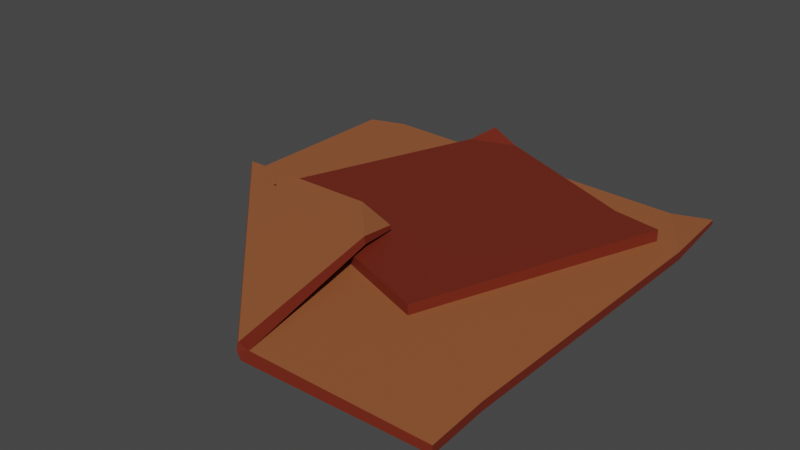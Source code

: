 # Source: cloth.blend  (saved by Blender 3.4.6; exported with 4.5.12 LTS)
import bpy
from mathutils import Matrix  # noqa: F401  (used for matrix-valued properties, if any)

bpy.ops.wm.read_factory_settings(use_empty=True)
scene = bpy.context.scene
scene.name = 'Scene'

# ---- collections
col_collection = bpy.data.collections.new('Collection'); scene.collection.children.link(col_collection)

# ---- materials (node trees are filled in below, after node groups)
mat_brown_dye_dark = bpy.data.materials.new('brown_dye_dark')
mat_brown_dye_dark.use_transparent_shadow = False
mat_brown_dye_dark.diffuse_color = (0.1618, 0.01865, 0.006607, 1.0)
mat_brown_dye = bpy.data.materials.new('brown_dye')
mat_brown_dye.use_transparent_shadow = False
mat_brown_dye.diffuse_color = (0.3121, 0.09774, 0.03411, 1.0)

# ---- material node trees
mat_brown_dye_dark.use_nodes = True; mat_brown_dye_dark.node_tree.nodes.clear()
_N = mat_brown_dye_dark.node_tree.nodes; _L = mat_brown_dye_dark.node_tree.links
n0 = _N.new('ShaderNodeBsdfPrincipled'); n0.name = 'Principled BSDF'; n0.location = (10, 300)
n0.distribution = 'GGX'
n0.subsurface_method = 'RANDOM_WALK_SKIN'
n0.inputs[0].default_value = (0.1618, 0.01865, 0.006607, 1.0)
n0.inputs[27].default_value = (0.0, 0.0, 0.0, 1.0)
n0.inputs[28].default_value = 1.0
n1 = _N.new('ShaderNodeOutputMaterial'); n1.name = 'Material Output'; n1.location = (320, 270)
_L.new(n0.outputs[0], n1.inputs[0])
n1.is_active_output = True
mat_brown_dye.use_nodes = True; mat_brown_dye.node_tree.nodes.clear()
_N = mat_brown_dye.node_tree.nodes; _L = mat_brown_dye.node_tree.links
n0 = _N.new('ShaderNodeBsdfPrincipled'); n0.name = 'Principled BSDF'; n0.location = (10, 300)
n0.distribution = 'GGX'
n0.subsurface_method = 'RANDOM_WALK_SKIN'
n0.inputs[0].default_value = (0.3121, 0.09774, 0.03411, 1.0)
n0.inputs[27].default_value = (0.0, 0.0, 0.0, 1.0)
n0.inputs[28].default_value = 1.0
n1 = _N.new('ShaderNodeOutputMaterial'); n1.name = 'Material Output'; n1.location = (320, 270)
_L.new(n0.outputs[0], n1.inputs[0])
n1.is_active_output = True

# ---- world
world_world = bpy.data.worlds.new('World'); scene.world = world_world
world_world.use_nodes = True; world_world.node_tree.nodes.clear()
_N = world_world.node_tree.nodes; _L = world_world.node_tree.links
n0 = _N.new('ShaderNodeOutputWorld'); n0.name = 'World Output'; n0.location = (300, 300)
n1 = _N.new('ShaderNodeBackground'); n1.name = 'Background'; n1.location = (10, 300)
n1.inputs[0].default_value = (0.05088, 0.05088, 0.05088, 1.0)
_L.new(n1.outputs[0], n0.inputs[0])
n0.is_active_output = True
world_world.color = (0.05088, 0.05088, 0.05088)
world_world.use_sun_shadow = False
world_world.sun_shadow_jitter_overblur = 0.0

# ---- cameras
cam_camera_001 = bpy.data.cameras.new('Camera.001')
cam_camera_001.sensor_fit = 'VERTICAL'
cam_camera_001.clip_end = 100.0
cam_camera_001.lens = 44.78
cam_camera_001.lens_unit = 'FOV'

# ---- meshes
me_plane_002 = bpy.data.meshes.new('Plane.002')
me_plane_002.from_pydata([(-0.27, -0.01261, 0.008153), (-0.27, -0.01261, 0.008153), (-0.27, -0.01261, 0.008153), (0.1583, -0.1715, 0.008153), (0.1583, -0.1715, 0.008153), (0.1583, -0.1715, 0.008153), (-0.1111, 0.4157, 0.02097), (-0.1111, 0.4157, 0.02097), (-0.1111, 0.4157, 0.02097), (-0.1111, 0.4157, 0.02097), (0.3172, 0.2568, 0.008153), (0.3172, 0.2568, 0.008153), (0.3172, 0.2568, 0.008153), (0.3172, 0.2568, 0.008153), (-0.1111, 0.4157, 0.04452), (-0.1111, 0.4157, 0.04452), (-0.1111, 0.4157, 0.04452), (-0.27, -0.01261, 0.0317), (-0.27, -0.01261, 0.0317), (-0.27, -0.01261, 0.0317), (0.1583, -0.1715, 0.0317), (0.1583, -0.1715, 0.0317), (0.1583, -0.1715, 0.0317), (0.3172, 0.2568, 0.0317), (0.3172, 0.2568, 0.0317), (0.3172, 0.2568, 0.0317), (-0.1303, 0.3638, 0.0317), (-0.1303, 0.3638, 0.0317), (-0.1303, 0.3638, 0.0317), (-0.1303, 0.3638, 0.0317), (-0.0474, 0.3921, 0.0317), (-0.0474, 0.3921, 0.0317), (-0.0474, 0.3921, 0.0317), (-0.0474, 0.3921, 0.0317), (-0.1295, 0.366, 0.008153), (-0.1295, 0.366, 0.008153), (-0.1295, 0.366, 0.008153), (-0.1295, 0.366, 0.008153), (-0.04533, 0.3913, 0.008153), (-0.04533, 0.3913, 0.008153), (-0.04533, 0.3913, 0.008153), (-0.04655, 0.3918, 0.008153), (-0.04655, 0.3918, 0.008153), (-0.04655, 0.3918, 0.008153), (-0.04655, 0.3918, 0.008153), (-0.04541, 0.3913, 0.008681), (-0.04541, 0.3913, 0.008681), (-0.04541, 0.3913, 0.008681), (-0.04541, 0.3913, 0.008681), (-0.04541, 0.3913, 0.008681), (-0.04135, 0.3898, 0.01056), (-0.04135, 0.3898, 0.01056), (0.2316, 0.2719, 0.0317), (0.2316, 0.2719, 0.0317), (0.2316, 0.2719, 0.0317), (0.235, 0.2707, 0.008678), (0.235, 0.2707, 0.008678), (0.235, 0.2707, 0.008678)], [], [(4, 2, 37), (37, 42, 38), (38, 10, 4), (37, 38, 4), (28, 19, 21), (21, 23, 52), (52, 30, 28), (21, 52, 28), (5, 13, 25), (5, 25, 22), (6, 35, 27), (6, 27, 14), (55, 11, 39), (39, 45, 50), (39, 50, 55), (1, 3, 20), (1, 20, 18), (41, 36, 7), (51, 49, 33), (33, 54, 57), (51, 33, 57), (32, 48, 9), (32, 9, 16), (8, 47, 44), (43, 46, 40), (29, 31, 15), (26, 34, 0), (26, 0, 17), (56, 53, 24), (56, 24, 12)])
me_plane_002.polygons.foreach_set('use_smooth', [0, 0, 0, 0, 0, 0, 0, 0, 0, 0, 0, 0, 1, 1, 1, 0, 0, 0, 1, 1, 1, 0, 0, 0, 0, 0, 0, 0, 1, 1])
_uv = me_plane_002.uv_layers.new(name='UVMap')
_uv.uv.foreach_set('vector', [1.0, 0.0, 0.0, 0.0, 0.0, 0.8839, 0.0, 0.8839, 0.1507, 1.0, 0.1536, 1.0, 0.1536, 1.0, 1.0, 1.0, 1.0, 0.0, 0.0, 0.8839, 0.1536, 1.0, 1.0, 0.0, 0.0, 0.8789, 0.0, 0.0, 1.0, 0.0, 1.0, 0.0, 1.0, 1.0, 0.8098, 1.0, 0.8098, 1.0, 0.1487, 1.0, 0.0, 0.8789, 1.0, 0.0, 0.8098, 1.0, 0.0, 0.8789, 1.0, 0.0, 1.0, 1.0, 1.0, 1.0, 1.0, 0.0, 1.0, 1.0, 1.0, 0.0, 0.0, 1.0, 0.0, 0.8839, 0.0, 0.8789, 0.0, 1.0, 0.0, 0.8789, 0.0, 1.0, 0.8177, 1.0, 1.0, 1.0, 0.1536, 1.0, 0.1536, 1.0, 0.1534, 1.0, 0.1629, 1.0, 0.1536, 1.0, 0.1629, 1.0, 0.8177, 1.0, 0.0, 0.0, 1.0, 0.0, 1.0, 0.0, 0.0, 0.0, 1.0, 0.0, 0.0, 0.0, 0.1507, 1.0, 0.0, 0.8839, 0.0, 1.0, 0.1629, 1.0, 0.1534, 1.0, 0.1487, 1.0, 0.1487, 1.0, 0.8098, 1.0, 0.8177, 1.0, 0.1629, 1.0, 0.1487, 1.0, 0.8177, 1.0, 0.1487, 1.0, 0.1534, 1.0, 0.0, 1.0, 0.1487, 1.0, 0.0, 1.0, 0.0, 1.0, 0.0, 1.0, 0.1534, 1.0, 0.1507, 1.0, 0.1507, 1.0, 0.1534, 1.0, 0.1536, 1.0, 0.0, 0.8789, 0.1487, 1.0, 0.0, 1.0, 0.0, 0.8789, 0.0, 0.8839, 0.0, 0.0, 0.0, 0.8789, 0.0, 0.0, 0.0, 0.0, 0.8177, 1.0, 0.8098, 1.0, 1.0, 1.0, 0.8177, 1.0, 1.0, 1.0, 1.0, 1.0])
me_plane_002.materials.append(mat_brown_dye_dark)
me_plane_002.update()
me_plane_002.normals_split_custom_set([tuple(v) for v in zip(*[iter([0.0, 0.0, -1.0, 0.0, 0.0, -1.0, 0.0, 0.0, -1.0, 1.119e-07, 0.0, -1.0, 1.119e-07, 0.0, -1.0, 1.119e-07, 0.0, -1.0, 5.272e-09, 0.0, -1.0, 5.272e-09, 0.0, -1.0, 5.272e-09, 0.0, -1.0, -1.772e-08, 0.0, -1.0, -1.772e-08, 0.0, -1.0, -1.772e-08, 0.0, -1.0, 1.015e-08, 0.0, 1.0, 1.015e-08, 0.0, 1.0, 1.015e-08, 0.0, 1.0, -3.575e-08, 0.0, 1.0, -3.575e-08, 0.0, 1.0, -3.575e-08, 0.0, 1.0, -6.522e-09, 0.0, 1.0, -6.522e-09, 0.0, 1.0, -6.522e-09, 0.0, 1.0, -2.785e-09, 0.0, 1.0, -2.785e-09, 0.0, 1.0, -2.785e-09, 0.0, 1.0, 0.9376, -0.3478, 0.0, 0.9376, -0.3478, 0.0, 0.9376, -0.3478, 0.0, 0.9376, -0.3478, 0.0, 0.9376, -0.3478, 0.0, 0.9376, -0.3478, 0.0, -0.9376, 0.3478, -6.377e-07, -0.9376, 0.3478, -6.377e-07, -0.9376, 0.3478, -6.377e-07, -0.9376, 0.3478, 0.0, -0.9376, 0.3478, 0.0, -0.9376, 0.3478, 0.0, 0.05962, 0.1429, 0.9879, 0.05963, 0.1429, 0.9879, 0.05961, 0.1429, 0.9879, 0.05961, 0.1429, 0.9879, 0.05966, 0.1429, 0.9879, 0.05967, 0.1429, 0.9879, 0.05961, 0.1429, 0.9879, 0.05967, 0.1429, 0.9879, 0.05962, 0.1429, 0.9879, -0.3478, -0.9376, 0.0, -0.3478, -0.9376, 0.0, -0.3478, -0.9376, 0.0, -0.3478, -0.9376, 0.0, -0.3478, -0.9376, 0.0, -0.3478, -0.9376, 0.0, -0.08653, 0.2787, -0.9565, -0.08653, 0.2787, -0.9565, -0.08653, 0.2787, -0.9565, 0.3955, 0.9184, 0.01171, 0.3955, 0.9184, 0.01172, 0.3955, 0.9184, 0.01171, 0.3955, 0.9184, 0.01171, 0.3955, 0.9184, 0.01174, 0.3955, 0.9184, 0.01169, 0.3955, 0.9184, 0.01171, 0.3955, 0.9184, 0.01171, 0.3955, 0.9184, 0.01169, 0.3478, 0.9376, 4.696e-06, 0.3478, 0.9376, 4.696e-06, 0.3478, 0.9376, 4.696e-06, 0.3478, 0.9376, 0.0, 0.3478, 0.9376, 0.0, 0.3478, 0.9376, 0.0, 0.3478, 0.9376, -9.086e-05, 0.3478, 0.9376, -9.086e-05, 0.3478, 0.9376, -9.086e-05, 0.3478, 0.9376, -0.0001482, 0.3478, 0.9376, -0.0001482, 0.3478, 0.9376, -0.0001482, 0.09229, -0.271, 0.9581, 0.09229, -0.271, 0.9581, 0.09229, -0.271, 0.9581, -0.9376, 0.3478, -7.837e-07, -0.9376, 0.3478, -7.837e-07, -0.9376, 0.3478, -7.837e-07, -0.9376, 0.3478, 0.0, -0.9376, 0.3478, 0.0, -0.9376, 0.3478, 0.0, 0.1694, 0.9854, -0.0142, 0.1695, 0.9854, -0.01422, 0.1694, 0.9854, -0.01418, 0.1694, 0.9854, -0.0142, 0.1694, 0.9854, -0.01418, 0.1694, 0.9854, -0.01419])] * 3)])
me_plane = bpy.data.meshes.new('Plane')
me_plane.from_pydata([(-0.0006787, -0.01906, 0.03677), (0.361, -0.3721, 0.0105), (-0.3721, 0.3611, 0.0105), (0.361, 0.3611, 0.02254), (-0.3721, 0.05247, 0.0105), (-0.3721, 0.05247, 0.0105), (0.04887, -0.3721, 0.0105), (0.04887, -0.3721, 0.0105), (-0.3839, 0.04452, 0.02329), (-0.3839, 0.04452, 0.02329), (-0.001681, -0.02005, 0.0441), (0.03714, -0.3801, 0.02329), (0.03714, -0.3801, 0.02329), (0.03815, -0.3791, -0.00585), (0.03815, -0.3791, -0.00585), (0.361, -0.3721, -0.004585), (0.361, 0.3611, 0.01494), (-0.3721, 0.3611, -0.004585), (-0.3721, 0.3611, -0.004585), (-0.3829, 0.04552, -0.00585), (-0.3829, 0.04552, -0.00585), (-0.3859, 0.04255, 0.00878), (-0.3859, 0.04255, 0.00878), (0.03516, -0.382, 0.00878), (0.03516, -0.382, 0.00878), (-0.3869, 0.04363, 0.01137), (-0.3869, 0.04363, 0.01137), (0.03415, -0.381, 0.01137), (0.03415, -0.381, 0.01137), (-0.3859, 0.04377, 0.006094), (-0.3859, 0.04377, 0.006094), (0.03516, -0.3808, 0.006094), (0.03516, -0.3808, 0.006094), (-0.07161, -0.006587, 0.05791), (-0.07161, -0.006587, 0.05791), (-0.06239, -0.007174, 0.04477), (-0.06239, -0.007174, 0.04477), (0.009546, -0.09191, 0.04311), (0.009546, -0.09191, 0.04311), (0.008503, -0.09262, 0.0572), (0.008503, -0.09262, 0.0572), (0.2902, 0.3611, 0.002906), (0.361, 0.2489, -0.004585), (0.361, 0.2489, -0.004585), (0.2874, 0.3611, 0.0105), (0.2874, 0.3611, 0.0105), (0.361, 0.2472, 0.0105), (0.361, 0.2472, 0.0105), (0.2846, 0.3552, -0.004585), (0.2846, 0.3552, -0.004585), (0.3585, -0.2706, -0.000242), (0.3585, -0.2697, 0.01485), (-0.3073, 0.3824, 0.0105), (-0.3083, 0.3819, -0.004585), (-0.3083, 0.3819, -0.004585), (-0.3083, 0.3819, -0.004585), (-0.3083, 0.3824, -0.003886), (-0.3083, 0.3824, -0.003886), (-0.0006787, -0.01906, 0.03677), (-0.0006787, -0.01906, 0.03677), (0.361, -0.3721, 0.0105), (0.361, -0.3721, 0.0105), (-0.3721, 0.3611, 0.0105), (-0.3721, 0.3611, 0.0105), (0.361, 0.3611, 0.02254), (0.361, 0.3611, 0.02254), (-0.3721, 0.05247, 0.0105), (-0.3721, 0.05247, 0.0105), (-0.3721, 0.05247, 0.0105), (-0.3721, 0.05247, 0.0105), (0.04887, -0.3721, 0.0105), (0.04887, -0.3721, 0.0105), (0.04887, -0.3721, 0.0105), (0.04887, -0.3721, 0.0105), (-0.3839, 0.04452, 0.02329), (-0.3839, 0.04452, 0.02329), (-0.001681, -0.02005, 0.0441), (-0.001681, -0.02005, 0.0441), (0.03714, -0.3801, 0.02329), (0.03714, -0.3801, 0.02329), (0.03815, -0.3791, -0.00585), (0.03815, -0.3791, -0.00585), (0.361, -0.3721, -0.004585), (0.361, -0.3721, -0.004585), (0.361, 0.3611, 0.01494), (0.361, 0.3611, 0.01494), (-0.3721, 0.3611, -0.004585), (-0.3721, 0.3611, -0.004585), (-0.3829, 0.04552, -0.00585), (-0.3829, 0.04552, -0.00585), (-0.3859, 0.04255, 0.00878), (-0.3859, 0.04255, 0.00878), (0.03516, -0.382, 0.00878), (0.03516, -0.382, 0.00878), (-0.3869, 0.04363, 0.01137), (0.03415, -0.381, 0.01137), (-0.3859, 0.04377, 0.006094), (0.03516, -0.3808, 0.006094), (-0.07161, -0.006587, 0.05791), (-0.07161, -0.006587, 0.05791), (-0.06239, -0.007174, 0.04477), (-0.06239, -0.007174, 0.04477), (0.009546, -0.09191, 0.04311), (0.009546, -0.09191, 0.04311), (0.008503, -0.09262, 0.0572), (0.008503, -0.09262, 0.0572), (0.2902, 0.3611, 0.002906), (0.2902, 0.3611, 0.002906), (0.361, 0.2489, -0.004585), (0.361, 0.2489, -0.004585), (0.2874, 0.3611, 0.0105), (0.2874, 0.3611, 0.0105), (0.361, 0.2472, 0.0105), (0.361, 0.2472, 0.0105), (0.3585, -0.2706, -0.000242), (0.3585, -0.2706, -0.000242), (0.3585, -0.2697, 0.01485), (0.3585, -0.2697, 0.01485), (-0.3073, 0.3824, 0.0105), (-0.3073, 0.3824, 0.0105), (-0.3083, 0.3824, -0.003886), (-0.3083, 0.3824, -0.003886)], [], [(10, 34, 40), (14, 20, 18), (18, 54, 48), (48, 42, 50), (50, 15, 14), (14, 18, 48), (48, 50, 14), (23, 27, 25), (23, 25, 21), (22, 30, 32), (22, 32, 24), (13, 31, 29), (13, 29, 19), (8, 26, 28), (8, 28, 11), (4, 6, 1), (51, 47, 45), (4, 1, 51), (52, 2, 4), (51, 45, 52), (51, 52, 4), (5, 36, 38), (5, 38, 7), (33, 9, 12), (33, 12, 39), (35, 0, 37), (17, 56, 53), (46, 3, 44), (49, 55, 57), (41, 16, 43), (49, 57, 41), (41, 43, 49), (68, 91, 94), (68, 94, 74), (64, 84, 106), (64, 106, 110), (59, 77, 105), (59, 105, 103), (69, 75, 98), (69, 98, 100), (70, 80, 82), (70, 82, 60), (72, 93, 97), (72, 97, 81), (62, 86, 88), (62, 88, 66), (61, 83, 114), (61, 114, 116), (89, 96, 90), (89, 90, 67), (78, 95, 92), (78, 92, 71), (104, 79, 73), (104, 73, 102), (99, 76, 58), (99, 58, 101), (107, 121, 119), (107, 119, 111), (109, 85, 65), (109, 65, 113), (117, 115, 108), (117, 108, 112), (118, 120, 87), (118, 87, 63)])
me_plane.polygons.foreach_set('use_smooth', [0, 1, 1, 1, 1, 1, 1, 0, 0, 0, 0, 0, 0, 1, 0, 1, 1, 1, 1, 1, 1, 0, 0, 1, 1, 0, 0, 0, 1, 1, 1, 1, 1, 1, 0, 0, 1, 1, 1, 1, 1, 1, 1, 1, 1, 1, 1, 1, 1, 1, 1, 1, 1, 1, 1, 1, 1, 1, 0, 0, 1, 0, 1, 1])
me_plane.polygons.foreach_set('material_index', [0, 0, 0, 0, 0, 0, 0, 0, 0, 0, 0, 0, 0, 0, 0, 0, 0, 0, 0, 0, 0, 0, 0, 0, 0, 0, 0, 0, 0, 0, 0, 0, 1, 1, 1, 1, 1, 1, 1, 1, 1, 1, 1, 1, 1, 1, 1, 1, 1, 1, 1, 1, 1, 1, 1, 1, 1, 1, 1, 1, 1, 1, 1, 1])
_uv = me_plane.uv_layers.new(name='UVMap')
_uv.uv.foreach_set('vector', [0.0, 0.0, 0.0, 0.109, 0.118, 0.0, 0.5742, 0.0, 0.0, 0.5791, 0.0, 1.0, 0.0, 1.0, 0.08424, 0.9992, 0.8957, 0.992, 0.8957, 0.992, 1.0, 0.847, 1.0, 0.112, 1.0, 0.112, 1.0, 0.0, 0.5742, 0.0, 0.5742, 0.0, 0.0, 1.0, 0.8957, 0.992, 0.8957, 0.992, 1.0, 0.112, 0.5742, 0.0, 0.5742, 0.0, 0.5742, 0.0, 0.0, 0.5791, 0.5742, 0.0, 0.0, 0.5791, 0.0, 0.5791, 0.0, 0.5791, 0.0, 0.5791, 0.5742, 0.0, 0.0, 0.5791, 0.5742, 0.0, 0.5742, 0.0, 0.5742, 0.0, 0.5742, 0.0, 0.0, 0.5791, 0.5742, 0.0, 0.0, 0.5791, 0.0, 0.5791, 0.0, 0.5791, 0.0, 0.5791, 0.5742, 0.0, 0.0, 0.5791, 0.5742, 0.0, 0.5742, 0.0, 0.0, 0.0, 0.0, 0.0, 0.0, 0.0, 0.0, 0.0, 0.0, 0.0, 0.0, 0.0, 0.0, 0.0, 0.0, 0.0, 0.0, 0.0, 0.0, 0.0, 0.0, 0.0, 0.0, 0.0, 0.0, 0.0, 0.0, 0.0, 0.0, 0.0, 0.0, 0.0, 0.0, 0.0, 0.0, 0.0, 0.0, 0.0, 0.0, 0.0, 0.0, 0.0, 0.0, 0.0, 0.0, 0.0, 0.0, 0.0, 0.0, 0.109, 0.0, 0.5791, 0.5742, 0.0, 0.0, 0.109, 0.5742, 0.0, 0.118, 0.0, 0.0, 0.0, 0.0, 0.0, 0.0, 0.0, 0.0, 1.0, 0.08429, 1.0, 0.08424, 0.9992, 0.0, 0.0, 0.0, 0.0, 0.0, 0.0, 0.8957, 0.992, 0.08424, 0.9992, 0.08429, 1.0, 0.9033, 1.0, 1.0, 1.0, 1.0, 0.847, 0.8957, 0.992, 0.08429, 1.0, 0.9033, 1.0, 0.9033, 1.0, 1.0, 0.847, 0.8957, 0.992, 0.0, 0.0, 0.0, 0.0, 0.0, 0.0, 0.0, 0.0, 0.0, 0.0, 0.0, 0.0, 0.0, 0.0, 0.0, 0.0, 0.0, 0.0, 0.0, 0.0, 0.0, 0.0, 0.0, 0.0, 0.0, 0.0, 0.0, 0.0, 0.0, 0.0, 0.0, 0.0, 0.0, 0.0, 0.0, 0.0, 0.0, 0.0, 0.0, 0.0, 0.0, 0.0, 0.0, 0.0, 0.0, 0.0, 0.0, 0.0, 0.0, 0.0, 0.0, 0.0, 0.0, 0.0, 0.0, 0.0, 0.0, 0.0, 0.0, 0.0, 0.0, 0.0, 0.0, 0.0, 0.0, 0.0, 0.0, 0.0, 0.0, 0.0, 0.0, 0.0, 0.0, 0.0, 0.0, 0.0, 0.0, 0.0, 0.0, 0.0, 0.0, 0.0, 0.0, 0.0, 0.0, 0.0, 0.0, 0.0, 0.0, 0.0, 0.0, 0.0, 0.0, 0.0, 0.0, 0.0, 0.0, 0.0, 0.0, 0.0, 0.0, 0.0, 0.0, 0.0, 0.0, 0.0, 0.0, 0.0, 0.0, 0.0, 0.0, 0.0, 0.0, 0.0, 0.0, 0.0, 0.0, 0.0, 0.0, 0.0, 0.0, 0.0, 0.0, 0.0, 0.0, 0.0, 0.0, 0.0, 0.0, 0.0, 0.0, 0.0, 0.0, 0.0, 0.0, 0.0, 0.0, 0.0, 0.0, 0.0, 0.0, 0.0, 0.0, 0.0, 0.0, 0.0, 0.0, 0.0, 0.0, 0.0, 0.0, 0.0, 0.0, 0.0, 0.0, 0.0, 0.0, 0.0, 0.0, 0.0, 0.0, 0.0, 0.0, 0.0, 0.0, 0.0, 0.0, 0.0, 0.0, 0.0, 0.0, 0.0, 0.0, 0.0, 0.0, 0.0, 0.0, 0.0, 0.0, 0.0, 0.0, 0.0, 0.0, 0.0, 0.0, 0.0, 0.0, 0.0, 0.0, 0.0, 0.0, 0.0])
me_plane.materials.append(mat_brown_dye)
me_plane.materials.append(mat_brown_dye_dark)
me_plane.update()
me_plane.normals_split_custom_set([tuple(v) for v in zip(*[iter([0.2274, 0.2038, 0.9522, 0.2274, 0.2038, 0.9522, 0.2274, 0.2038, 0.9522, 0.004541, 0.001592, -1.0, 0.004549, 0.001567, -1.0, 0.004529, 0.001595, -1.0, 0.004529, 0.001595, -1.0, 0.004569, 0.001603, -1.0, 0.004562, 0.001615, -1.0, 0.004562, 0.001615, -1.0, 0.004543, 0.001594, -1.0, 0.004548, 0.001603, -1.0, 0.004548, 0.001603, -1.0, 0.004543, 0.001614, -1.0, 0.004541, 0.001592, -1.0, 0.004541, 0.001592, -1.0, 0.004529, 0.001595, -1.0, 0.004562, 0.001615, -1.0, 0.004562, 0.001615, -1.0, 0.004548, 0.001603, -1.0, 0.004541, 0.001592, -1.0, -0.71, -0.704, 0.0181, -0.71, -0.704, 0.0181, -0.71, -0.704, 0.0181, -0.71, -0.704, 0.0181, -0.71, -0.704, 0.0181, -0.71, -0.704, 0.0181, -0.6763, -0.6706, -0.3048, -0.6763, -0.6706, -0.3048, -0.6763, -0.6706, -0.3048, -0.6763, -0.6706, -0.3048, -0.6763, -0.6706, -0.3048, -0.6763, -0.6706, -0.3048, -0.6837, -0.6779, -0.2703, -0.6837, -0.6779, -0.2703, -0.6837, -0.6779, -0.2703, -0.6837, -0.6779, -0.2703, -0.6837, -0.6779, -0.2703, -0.6837, -0.6779, -0.2703, -0.6919, -0.686, 0.2252, -0.6919, -0.686, 0.2252, -0.6919, -0.686, 0.2252, -0.6919, -0.686, 0.2252, -0.6919, -0.686, 0.2252, -0.6919, -0.686, 0.2252, -0.002999, -6.211e-06, 1.0, -0.002972, -3.092e-08, 1.0, -0.002979, 1.786e-05, 1.0, -0.002983, 8.331e-06, 1.0, -0.002984, 2.108e-06, 1.0, -0.003008, -2.647e-05, 1.0, -0.002999, -6.211e-06, 1.0, -0.002979, 1.786e-05, 1.0, -0.002983, 8.331e-06, 1.0, -0.002972, 2.902e-05, 1.0, -0.002972, -3.707e-08, 1.0, -0.002999, -6.211e-06, 1.0, -0.002983, 8.331e-06, 1.0, -0.003008, -2.647e-05, 1.0, -0.002972, 2.902e-05, 1.0, -0.002983, 8.331e-06, 1.0, -0.002972, 2.902e-05, 1.0, -0.002999, -6.211e-06, 1.0, 0.1343, 0.1331, -0.982, 0.1343, 0.1331, -0.982, 0.1343, 0.1331, -0.982, 0.1343, 0.1331, -0.982, 0.1343, 0.1331, -0.982, 0.1343, 0.1331, -0.982, -0.13, -0.129, 0.9831, -0.1301, -0.129, 0.9831, -0.13, -0.129, 0.9831, -0.13, -0.129, 0.9831, -0.13, -0.129, 0.9831, -0.1302, -0.129, 0.9831, -0.148, -0.1065, -0.9832, -0.148, -0.1065, -0.9832, -0.148, -0.1065, -0.9832, -0.2505, 0.7671, -0.5905, -0.2505, 0.7671, -0.5905, -0.2505, 0.7671, -0.5905, -0.1603, -0.1037, 0.9816, -0.1603, -0.1037, 0.9816, -0.1603, -0.1037, 0.9816, 0.1596, 0.4602, -0.8734, 0.1596, 0.4602, -0.8734, 0.1597, 0.4602, -0.8734, 0.1597, 0.4602, -0.8734, 0.1596, 0.4601, -0.8734, 0.1596, 0.4602, -0.8734, 0.1596, 0.4602, -0.8734, 0.1597, 0.4602, -0.8734, 0.1597, 0.4602, -0.8734, 0.1597, 0.4602, -0.8734, 0.1596, 0.4602, -0.8734, 0.1596, 0.4602, -0.8734, -0.5163, 0.8552, -0.0454, -0.5163, 0.8552, -0.04546, -0.5163, 0.8552, -0.04546, -0.5163, 0.8552, -0.0454, -0.5163, 0.8552, -0.04546, -0.5163, 0.8552, -0.04549, 0.0, 1.0, 0.0, 0.0, 1.0, 0.0, 0.0, 1.0, 0.0, 0.0, 1.0, -7.845e-07, 0.0, 1.0, -7.845e-07, 0.0, 1.0, -7.845e-07, 0.9827, 0.1521, 0.1059, 0.9827, 0.1521, 0.1059, 0.9827, 0.1521, 0.1059, 0.9827, 0.1521, 0.1059, 0.9827, 0.1521, 0.1059, 0.9827, 0.1521, 0.1059, 0.1243, 0.9237, 0.3625, 0.1243, 0.9237, 0.3625, 0.1243, 0.9237, 0.3625, 0.1243, 0.9237, 0.3625, 0.1243, 0.9237, 0.3625, 0.1243, 0.9237, 0.3625, 0.01027, -0.9771, 0.2125, 0.01027, -0.9771, 0.2125, 0.01026, -0.9771, 0.2125, 0.01027, -0.9771, 0.2125, 0.01026, -0.9771, 0.2125, 0.01027, -0.9771, 0.2125, 0.5477, -0.8347, -0.05725, 0.5477, -0.8347, -0.05725, 0.5477, -0.8347, -0.05727, 0.5477, -0.8347, -0.05725, 0.5477, -0.8347, -0.05727, 0.5477, -0.8347, -0.05728, -0.9474, 0.01563, 0.3197, -0.9474, 0.01563, 0.3196, -0.9474, 0.01563, 0.3197, -0.9474, 0.01563, 0.3197, -0.9474, 0.01563, 0.3197, -0.9474, 0.01562, 0.3197, 0.9997, 0.02523, -0.0007098, 0.9997, 0.02523, -0.0007628, 0.9997, 0.02522, -0.0007995, 0.9997, 0.02523, -0.0007098, 0.9997, 0.02522, -0.0007995, 0.9997, 0.02523, -0.000742, -0.5477, 0.8347, 0.05725, -0.5477, 0.8347, 0.05723, -0.5477, 0.8347, 0.05726, -0.5477, 0.8347, 0.05725, -0.5477, 0.8347, 0.05726, -0.5477, 0.8347, 0.05726, 0.5163, -0.8552, 0.04546, 0.5163, -0.8552, 0.04548, 0.5163, -0.8552, 0.04549, 0.5163, -0.8552, 0.04546, 0.5163, -0.8552, 0.04549, 0.5163, -0.8552, 0.04546, 0.8948, 0.05522, 0.443, 0.8948, 0.05521, 0.443, 0.8948, 0.05524, 0.443, 0.8948, 0.05522, 0.443, 0.8948, 0.05524, 0.443, 0.8948, 0.05524, 0.443, 0.2072, 0.9706, 0.1227, 0.2072, 0.9706, 0.1227, 0.2072, 0.9706, 0.1227, 0.2072, 0.9706, 0.1227, 0.2072, 0.9706, 0.1227, 0.2072, 0.9706, 0.1227, 0.0358, 0.9994, 0.002921, 0.0358, 0.9994, 0.002898, 0.0358, 0.9994, 0.002877, 0.0358, 0.9994, 0.002921, 0.0358, 0.9994, 0.002877, 0.0358, 0.9994, 0.002895, 1.0, 1.639e-06, 0.0, 1.0, 1.639e-06, 0.0, 1.0, 1.639e-06, 0.0, 1.0, -5.354e-07, 0.0, 1.0, -5.354e-07, 0.0, 1.0, -5.354e-07, 0.0, 1.0, -0.004968, -0.0002789, 1.0, -0.004968, -0.0002789, 1.0, -0.004968, -0.0002789, 1.0, -0.004967, -0.0002359, 1.0, -0.004967, -0.0002359, 1.0, -0.004966, -0.0002359, -0.3154, 0.9489, 0.01086, -0.3154, 0.9489, 0.01086, -0.3154, 0.9489, 0.01087, -0.3154, 0.9489, 0.01086, -0.3154, 0.9489, 0.01087, -0.3154, 0.9489, 0.01086])] * 3)])

# ---- objects
ob_icon_camera2 = bpy.data.objects.new('icon_camera2', cam_camera_001)
ob_plane_001 = bpy.data.objects.new('Plane.001', me_plane_002)
ob_plane = bpy.data.objects.new('Plane', me_plane)
ob_placeattach_box = bpy.data.objects.new('placeAttach_box', None)
ob_static_box = bpy.data.objects.new('static_box', None)
ob_bounding_sphere = bpy.data.objects.new('bounding_sphere', None)
ob_dynamic_box = bpy.data.objects.new('dynamic_box', None)

# ---- transforms, parenting, visibility, modifiers, constraints
ob_icon_camera2.location = (0.7263, 1.525, 1.316)
ob_icon_camera2.rotation_mode = 'QUATERNION'
ob_icon_camera2.rotation_quaternion = (0.2081, 0.09478, 0.4135, 0.8813)
ob_plane_001.location = (0.0, 0.0, 0.0)
ob_plane_001.rotation_mode = 'QUATERNION'
ob_plane_001.rotation_quaternion = (1.0, 0.0, 0.0, 0.0)
ob_plane.location = (0.0, 0.0, 0.0)
ob_plane.rotation_mode = 'QUATERNION'
ob_plane.rotation_quaternion = (1.0, 0.0, 0.0, 0.0)
ob_placeattach_box.location = (0.01933, 0.01927, 0.008038)
ob_placeattach_box.rotation_mode = 'QUATERNION'
ob_placeattach_box.rotation_quaternion = (1.0, 0.0, 0.0, 0.0)
ob_placeattach_box.scale = (0.3564, 0.3564, 0.03721)
ob_placeattach_box.empty_display_type = 'CUBE'
ob_static_box.location = (0.01933, 0.01927, 0.008038)
ob_static_box.rotation_mode = 'QUATERNION'
ob_static_box.rotation_quaternion = (1.0, 0.0, 0.0, 0.0)
ob_static_box.scale = (0.3564, 0.3564, 0.03721)
ob_static_box.empty_display_type = 'CUBE'
ob_bounding_sphere.location = (0.02632, 0.01924, 0.03021)
ob_bounding_sphere.rotation_mode = 'QUATERNION'
ob_bounding_sphere.rotation_quaternion = (1.0, 0.0, 0.0, 0.0)
ob_bounding_sphere.scale = (0.5758, 0.5758, 0.5758)
ob_bounding_sphere.empty_display_type = 'CIRCLE'
ob_dynamic_box.location = (0.01933, 0.01927, 0.008038)
ob_dynamic_box.rotation_mode = 'QUATERNION'
ob_dynamic_box.rotation_quaternion = (1.0, 0.0, 0.0, 0.0)
ob_dynamic_box.scale = (0.3564, 0.3564, 0.03721)
ob_dynamic_box.empty_display_type = 'CUBE'

# ---- collection membership
scene.collection.objects.link(ob_icon_camera2)
scene.collection.objects.link(ob_plane_001)
scene.collection.objects.link(ob_plane)
scene.collection.objects.link(ob_placeattach_box)
scene.collection.objects.link(ob_static_box)
scene.collection.objects.link(ob_bounding_sphere)
scene.collection.objects.link(ob_dynamic_box)

# ---- scene / render settings (as saved in the file)
scene.frame_start = 1; scene.frame_end = 250; scene.frame_set(1)
scene.render.engine = 'BLENDER_EEVEE_NEXT'
scene.cycles.sampling_pattern = 'TABULATED_SOBOL'
scene.cycles.use_light_tree = False
scene.view_settings.view_transform = 'Filmic'
bpy.context.view_layer.update()

# ---- added for rendering (the .blend has no active camera and no usable light): camera, sun
cam_auto = bpy.data.cameras.new('AutoCamera')
cam_auto.lens = 50.0
cam_auto.sensor_width = 36.0
cam_auto.clip_end = 1000.0
ob_auto_camera = bpy.data.objects.new('AutoCamera', cam_auto)
scene.collection.objects.link(ob_auto_camera)
ob_auto_camera.location = (1.00054, -1.1993, 0.836793)
ob_auto_camera.rotation_euler = (1.09748, -7.21219e-08, 0.694738)
scene.camera = ob_auto_camera
light_auto_sun = bpy.data.lights.new('AutoSun', 'SUN')
light_auto_sun.energy = 3.0
light_auto_sun.angle = 0.0523599
ob_auto_sun = bpy.data.objects.new('AutoSun', light_auto_sun)
scene.collection.objects.link(ob_auto_sun)
ob_auto_sun.rotation_euler = (0.872665, 0.174533, 0.523599)
bpy.context.view_layer.update()
